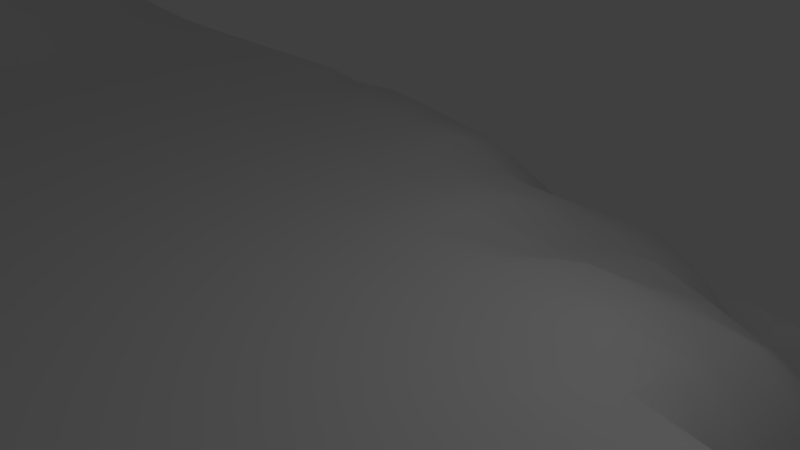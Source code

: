 # Source: island2.blend  (saved by Blender 2.79.0; exported with 4.5.12 LTS)
import bpy
from mathutils import Matrix  # noqa: F401  (used for matrix-valued properties, if any)

bpy.ops.wm.read_factory_settings(use_empty=True)
scene = bpy.context.scene
scene.name = 'Scene'

# ---- collections
col_collection_1 = bpy.data.collections.new('Collection 1'); scene.collection.children.link(col_collection_1)

# ---- world
world_world = bpy.data.worlds.new('World'); scene.world = world_world
world_world.color = (0.05088, 0.05088, 0.05088)
world_world.use_sun_shadow = False
world_world.sun_shadow_jitter_overblur = 0.0
world_world.cycles.sampling_method = 'MANUAL'

# ---- cameras
cam_camera = bpy.data.cameras.new('Camera')
cam_camera.clip_end = 100.0
cam_camera.lens = 35.0
cam_camera.sensor_width = 32.0
cam_camera.sensor_height = 18.0
cam_camera.ortho_scale = 7.314
cam_camera.dof.focus_distance = 0.0
cam_camera.dof.aperture_fstop = 128.0

# ---- lights
light_lamp = bpy.data.lights.new('Lamp', 'POINT')
light_lamp.transmission_factor = 0.0
light_lamp.cutoff_distance = 30.0
light_lamp.energy = 100.0
light_lamp.shadow_buffer_clip_start = 1.001
light_lamp.shadow_soft_size = 0.1
light_lamp.shadow_maximum_resolution = 0.006
light_lamp.use_absolute_resolution = True

# ---- meshes
me_plane = bpy.data.meshes.new('Plane')
me_plane.from_pydata([(-7.9, -7.9, 0.0), (7.087, -8.251, -1.964), (-11.95, 2.933, 0.1403), (8.308, 8.291, -4.5), (-7.9, 0.0, 0.0), (0.0, -7.9, 0.0), (6.677, -0.7674, -3.852), (-0.03471, 7.71, -3.013), (0.0, 0.0, 0.0), (-7.9, -3.95, 0.0), (3.95, -7.9, -0.001083), (7.87, 2.981, -3.732), (-3.94, 7.257, -3.032), (-13.06, 2.831, 0.4114), (-3.95, -7.9, 0.0), (6.3, -3.909, -3.523), (3.557, 7.683, -3.376), (-0.001109, 3.931, -0.5312), (0.0, -3.95, 0.0), (-3.95, 0.0, 0.0), (3.927, -0.01119, -0.04383), (3.949, -3.95, -0.001493), (-3.95, -3.95, 0.0), (-3.95, 3.95, -0.0005718), (3.844, 3.758, -1.355), (-7.9, -5.925, 0.0), (5.598, -8.038, -0.5543), (7.975, 5.09, -4.705), (-5.862, 7.145, -3.508), (-14.28, 2.662, 0.8669), (-1.975, -7.9, 0.0), (6.527, -2.108, -3.726), (1.895, 7.532, -3.052), (-0.01229, 5.6, -1.291), (0.0, -1.975, 0.0), (-5.925, 0.0, 0.0), (1.975, 0.0, 0.0), (-7.9, -1.975, 0.0), (1.975, -7.9, 0.0), (7.05, 0.5259, -3.858), (-2.066, 7.562, -2.492), (-15.62, 2.422, 1.515), (-5.925, -7.9, 0.0), (6.277, -6.261, -3.43), (5.582, 8.007, -5.419), (0.0, 1.975, -0.00011), (0.0, -5.925, 0.0), (-1.975, 0.0, 0.0), (5.217, -0.2982, -1.75), (3.949, -1.975, -0.001055), (3.949, -5.925, -0.00214), (1.975, -3.95, 0.0), (5.073, -3.939, -1.452), (-3.95, -1.975, 0.0), (-3.95, -5.925, 0.0), (-5.925, -3.95, 0.0), (-1.975, -3.95, 0.0), (-3.95, 5.724, -0.9818), (-3.95, 1.975, 0.0), (-5.921, 3.946, -0.07711), (-1.975, 3.949, -0.004357), (3.549, 5.259, -3.77), (3.87, 1.907, -0.609), (1.925, 3.845, -0.8085), (5.218, 2.382, -4.088), (5.304, 1.244, -2.517), (1.975, 1.975, -0.091), (1.888, 5.55, -1.737), (-1.975, 1.975, 0.0), (-5.925, 1.975, 0.0), (-5.849, 5.803, -0.9276), (-1.975, -5.925, 0.0), (-5.925, -5.925, 0.0), (-5.925, -1.975, 0.0), (5.262, -6.03, -1.151), (1.975, -5.925, 0.0), (1.975, -1.975, 0.0), (-1.975, -1.975, 0.0), (-2.042, 5.644, -1.358), (5.185, 4.537, -6.336), (-7.9, -6.913, 0.0), (6.063, -8.273, -1.793), (8.393, 7.131, -5.453), (-15.98, 1.027, 2.564), (-7.9, 0.9875, -0.005915), (-0.9875, -7.9, 0.0), (6.591, -1.391, -3.812), (0.9914, 7.548, -3.167), (-0.03604, 6.573, -2.675), (0.0, -0.9875, 0.0), (-6.913, 0.0, 0.0), (0.9875, 0.0, 0.0), (-7.9, -2.963, 0.0), (2.963, -7.9, 0.0), (7.479, 1.676, -3.669), (-3.018, 7.332, -2.842), (-14.49, 1.452, 1.426), (-4.938, -7.9, 0.0), (6.273, -5.044, -3.576), (4.445, 7.765, -4.607), (-0.0002167, 2.962, -0.1464), (0.0, -4.938, 0.0), (-2.963, 0.0, 0.0), (4.63, -0.1324, -0.5888), (3.947, -0.9885, -0.006671), (3.949, -4.938, -0.002402), (0.9875, -3.95, 0.0), (4.725, -3.947, -0.4109), (-3.95, -0.9875, 0.0), (-3.95, -4.938, 0.0), (-6.913, -3.95, 0.0), (-2.963, -3.95, 0.0), (-3.928, 6.278, -2.522), (-3.95, 2.963, 0.0), (-13.17, 1.724, 0.6959), (-2.963, 3.949, -0.002768), (3.469, 6.344, -4.29), (3.896, 2.887, -0.7989), (0.9676, 3.896, -0.9497), (4.738, 3.619, -1.705), (-7.9, -4.938, 0.0), (4.861, -7.931, -0.1511), (7.937, 3.827, -4.477), (-4.866, 7.259, -3.229), (-12.0, 1.883, 0.2726), (-2.963, -7.9, 0.0), (6.373, -2.929, -3.56), (2.745, 7.527, -3.155), (-0.01133, 4.822, -0.9146), (0.0, -2.963, 0.0), (-4.938, 0.0, 0.0), (2.963, 0.0, 0.0), (-7.9, -0.9875, 0.0), (0.9875, -7.9, 0.0), (6.838, -0.1651, -3.892), (-1.101, 7.78, -2.491), (-10.92, 1.963, 0.05934), (-6.913, -7.9, 0.0), (6.579, -7.368, -2.966), (6.947, 8.223, -5.756), (0.0, 0.9875, 0.0), (0.0, -6.913, 0.0), (-0.9875, 0.0, 0.0), (5.794, -0.6821, -3.52), (3.95, -2.962, -0.0006882), (3.949, -6.913, -0.001797), (2.963, -3.95, 0.0), (5.614, -3.907, -2.946), (-3.95, -2.963, 0.0), (-3.95, -6.913, 0.0), (-4.938, -3.95, 0.0), (-0.9875, -3.95, 0.0), (-3.95, 4.911, -0.09152), (-3.95, 0.9875, 0.0), (-4.938, 3.95, 0.0), (-0.9831, 3.937, -0.3999), (3.731, 4.507, -2.341), (3.899, 0.9532, -0.09962), (2.878, 3.792, -1.056), (6.515, 2.383, -4.947), (5.255, 1.821, -3.102), (5.259, 0.5076, -2.151), (4.64, 1.733, -1.336), (6.084, 0.4895, -4.068), (1.964, 2.942, -0.6891), (1.975, 0.9875, -0.0001233), (0.9875, 1.975, -0.3594), (2.961, 1.972, -0.2415), (1.902, 6.428, -3.04), (1.876, 4.679, -1.481), (0.9564, 5.626, -1.331), (2.78, 5.447, -2.497), (-1.975, 2.963, 0.0), (-1.975, 0.9875, 0.0), (-2.963, 1.975, 0.0), (-0.9875, 1.975, -3.605e-05), (-5.925, 2.962, -0.0004589), (-5.925, 0.9875, 0.0), (-9.901, 1.986, -0.002459), (-4.938, 1.975, 0.0), (-5.776, 6.272, -2.802), (-5.917, 4.933, -0.09595), (-8.9, 1.987, -0.005915), (-4.917, 5.808, -0.7413), (-1.975, -4.938, 0.0), (-1.975, -6.913, 0.0), (-2.963, -5.925, 0.0), (-0.9875, -5.925, 0.0), (-5.925, -4.938, 0.0), (-5.925, -6.913, 0.0), (-6.913, -5.925, 0.0), (-4.938, -5.925, 0.0), (-5.925, -0.9875, 0.0), (-5.925, -2.963, 0.0), (-6.913, -1.975, 0.0), (-4.938, -1.975, 0.0), (5.073, -4.965, -1.423), (5.395, -7.091, -0.9293), (4.746, -5.953, -0.3676), (5.623, -6.197, -2.737), (1.975, -4.938, 0.0), (1.975, -6.913, 0.0), (0.9875, -5.925, 0.0), (2.963, -5.925, 0.0), (1.975, -0.9875, 0.0), (1.975, -2.963, 0.0), (0.9875, -1.975, 0.0), (2.963, -1.975, 0.0), (5.162, -2.964, -1.346), (-1.975, -0.9875, 0.0), (-1.975, -2.963, 0.0), (-2.963, -1.975, 0.0), (-0.9875, -1.975, 0.0), (-2.066, 6.477, -2.542), (-1.994, 4.856, -0.3183), (-2.998, 5.67, -1.281), (-1.031, 5.59, -1.424), (5.277, 6.398, -6.399), (5.281, 3.417, -5.419), (4.301, 5.024, -5.022), (6.666, 4.671, -6.474), (6.63, 3.445, -5.775), (4.406, 4.12, -3.777), (4.29, 6.278, -5.342), (-0.9895, 4.773, -0.9401), (-2.971, 4.879, -0.2138), (-3.014, 6.32, -2.621), (-0.9875, -2.963, 0.0), (-2.963, -2.963, 0.0), (-2.963, -0.9875, 0.0), (5.678, -2.938, -3.041), (4.743, -2.963, -0.3696), (2.963, -2.963, 0.0), (0.9875, -2.963, 0.0), (0.9875, -0.9875, 0.0), (2.963, -6.913, 0.0), (0.9875, -6.913, 0.0), (0.9875, -4.938, 0.0), (5.78, -7.324, -2.517), (4.78, -6.964, -0.3061), (4.719, -4.943, -0.415), (-4.938, -2.963, 0.0), (-6.913, -2.963, 0.0), (-6.913, -0.9875, 0.0), (-4.938, -6.913, 0.0), (-6.913, -6.913, 0.0), (-6.913, -4.938, 0.0), (-0.9875, -6.913, 0.0), (-2.963, -6.913, 0.0), (-2.963, -4.938, 0.0), (-4.937, 4.933, -0.01463), (-6.913, 1.987, 0.0), (-18.11, -2.573, 6.822), (-4.938, 0.9875, 0.0), (-6.913, 0.9875, 0.0), (-7.9, 1.987, -0.005915), (-0.9875, 0.9875, 0.0), (-2.963, 0.9875, 0.0), (-2.963, 2.963, 0.0), (2.815, 4.615, -1.909), (0.9501, 4.761, -1.15), (0.9703, 6.487, -2.826), (2.963, 0.9875, 0.0), (0.9875, 0.9875, -0.007489), (0.9851, 2.957, -0.7132), (5.94, -0.08555, -3.779), (4.562, 0.7525, -0.9919), (4.749, 2.738, -1.424), (6.255, 1.237, -4.458), (2.939, 2.921, -0.6837), (2.732, 6.383, -3.452), (-0.9875, 2.962, -0.1569), (-4.938, 2.963, 0.0), (-4.859, 6.31, -2.671), (-0.9875, -4.938, 0.0), (-4.938, -4.938, 0.0), (-4.938, -0.9875, 0.0), (5.567, -5.0, -2.907), (2.963, -4.938, 0.0), (2.963, -0.9875, 0.0), (-0.9875, -0.9875, 0.0), (-1.082, 6.571, -2.441), (6.791, 6.898, -6.501), (-8.9, -7.9, 0.0), (-8.9, 0.0, 0.0), (-8.9, -3.95, 0.0), (-8.9, -5.925, 0.0), (-8.9, -1.975, 0.0), (-8.9, -6.913, 0.0), (-8.9, 0.9875, -0.005915), (-8.9, -2.963, 0.0), (-8.9, -4.938, 0.0), (-8.9, -0.9875, 0.0), (-9.9, -7.9, 0.0), (-9.907, -0.006877, 0.01829), (-9.901, -3.951, 0.00192), (-9.9, -5.925, 0.0), (-9.906, -1.981, 0.01627), (-9.9, -6.913, 0.0), (-9.904, 0.9834, 0.004999), (-9.903, -2.966, 0.0083), (-9.9, -4.938, 0.0), (-9.907, -0.9953, 0.02065), (-10.9, -7.9, 0.0), (-10.96, -0.058, 0.1542), (-10.92, -3.969, 0.0509), (-10.9, -5.926, 0.001411), (-10.95, -2.029, 0.1443), (-10.9, -6.913, 0.0), (-10.94, 0.944, 0.1098), (-10.94, -3.0, 0.1001), (-10.91, -4.943, 0.01568), (-10.96, -1.05, 0.1653), (-11.9, -7.9, 0.0), (-12.08, -0.1908, 0.5075), (-11.98, -4.039, 0.2377), (-11.91, -5.937, 0.03604), (-12.07, -2.157, 0.4835), (-11.9, -6.913, 0.004475), (-12.05, 0.8324, 0.4067), (-12.03, -3.102, 0.3722), (-11.94, -4.98, 0.1139), (-12.09, -1.188, 0.5339), (-12.91, -7.877, 0.1416), (-13.34, -0.4519, 1.203), (-13.12, -4.167, 0.7096), (-12.97, -5.934, 0.4628), (-13.31, -2.406, 1.147), (-12.93, -6.885, 0.2941), (-13.27, 0.6143, 0.9884), (-13.22, -3.299, 0.912), (-13.04, -5.035, 0.586), (-13.36, -1.462, 1.263), (-13.98, -7.733, 1.08), (-14.83, -0.9719, 2.586), (-14.48, -4.409, 2.434), (-14.16, -5.823, 2.195), (-14.77, -2.939, 2.611), (-14.04, -6.721, 1.691), (-14.7, 0.2179, 2.047), (-14.64, -3.719, 2.444), (-14.31, -5.074, 2.401), (-14.86, -2.037, 2.789), (-15.13, -7.471, 3.382), (-16.47, -1.779, 4.72), (-16.46, -5.546, 8.13), (-16.01, -6.386, 8.444), (-16.51, -3.948, 5.693), (-15.53, -6.753, 6.162), (-16.28, -0.4276, 3.761), (-16.58, -4.964, 7.073), (-16.25, -5.902, 8.719), (-16.51, -2.921, 5.145), (-7.9, -8.9, 0.0), (0.0, -8.9, 0.0), (3.95, -8.9, -0.001083), (-3.95, -8.9, 0.0), (-1.975, -8.9, 0.0), (1.975, -8.9, 0.0), (-5.925, -8.9, 0.0), (-0.9875, -8.9, 0.0), (2.963, -8.9, 0.0), (-4.938, -8.9, 0.0), (-2.963, -8.9, 0.0), (0.9875, -8.9, 0.0), (-6.913, -8.9, 0.0), (-8.9, -8.9, 0.0), (-9.9, -8.9, 0.0), (-10.9, -8.9, 0.0), (-11.91, -8.892, 0.03617), (-12.98, -8.832, 0.3064), (-14.12, -8.664, 1.153), (-15.2, -8.467, 2.368), (-7.9, -9.9, 0.0), (0.0, -9.9, 0.0), (3.95, -9.9, -0.001083), (-3.95, -9.9, 0.0), (-1.975, -9.9, 0.0), (1.975, -9.9, 0.0), (-5.925, -9.9, 0.0), (-0.9875, -9.9, 0.0), (2.963, -9.9, 0.0), (-4.938, -9.9, 0.0), (-2.963, -9.9, 0.0), (0.9875, -9.9, 0.0), (-6.913, -9.9, 0.0), (-8.9, -9.9, 0.0), (-9.9, -9.9, 0.0), (-10.9, -9.896, 0.01865), (-11.98, -9.834, 0.2914), (-13.18, -9.654, 1.084), (-14.52, -9.354, 2.426), (-15.85, -9.045, 4.273), (-7.9, -10.9, 0.0), (0.0, -10.9, 0.0), (3.95, -10.9, -0.001083), (-3.95, -10.9, 0.0), (-1.975, -10.9, 0.0), (1.975, -10.9, 0.0), (-5.925, -10.9, 0.0), (-0.9875, -10.9, 0.0), (2.963, -10.9, 0.0), (-4.938, -10.9, 0.0), (-2.963, -10.9, 0.0), (0.9875, -10.9, 0.0), (-6.913, -10.9, 0.0), (-8.9, -10.9, 0.0), (-9.9, -10.9, 0.00019), (-10.93, -10.87, 0.1301), (-12.12, -10.71, 0.8444), (-13.53, -10.35, 2.408), (-15.12, -9.81, 5.081), (-15.84, -9.64, 8.849), (-7.9, -11.9, 0.0), (0.0, -11.9, 0.0), (3.95, -11.9, -0.001083), (-3.95, -11.9, 0.0), (-1.975, -11.9, 0.0), (1.975, -11.9, 0.0), (-5.925, -11.9, 0.0), (-0.9875, -11.9, 0.0), (2.963, -11.9, 0.0), (-4.938, -11.9, 0.0), (-2.963, -11.9, 0.0), (0.9875, -11.9, 0.0), (-6.913, -11.9, 0.0), (-8.9, -11.9, 0.0), (-9.903, -11.9, 0.01109), (-10.99, -11.82, 0.3344), (-12.3, -11.55, 1.526), (-13.96, -10.98, 4.059), (-15.16, -10.47, 8.398), (-16.14, -10.22, 11.28), (-7.9, -12.9, 0.0), (0.0, -12.9, 0.0), (3.95, -12.9, -0.001083), (-3.95, -12.9, 0.0), (-1.975, -12.9, 0.0), (1.975, -12.9, 0.0), (-5.925, -12.9, 0.0), (-0.9875, -12.9, 0.0), (2.963, -12.9, 0.0), (-4.938, -12.9, 0.0), (-2.963, -12.9, 0.0), (0.9875, -12.9, 0.0), (-6.913, -12.9, 0.0), (-8.9, -12.9, 0.0), (-9.908, -12.89, 0.03072), (-11.04, -12.78, 0.5223), (-12.45, -12.43, 2.085), (-14.28, -11.69, 5.386), (-15.27, -11.27, 10.04), (-16.41, -10.99, 12.16), (-7.9, -13.9, 0.0), (0.0, -13.9, 0.0), (3.95, -13.9, -0.001083), (-3.95, -13.9, 0.0), (-1.975, -13.9, 0.0), (1.975, -13.9, 0.0), (-5.925, -13.9, 0.0), (-0.9875, -13.9, 0.0), (2.963, -13.9, 0.0), (-4.938, -13.9, 0.0), (-2.963, -13.9, 0.0), (0.9875, -13.9, 0.0), (-6.913, -13.9, 0.0), (-8.9, -13.9, 0.0), (-9.91, -13.89, 0.03781), (-11.05, -13.77, 0.5777), (-12.49, -13.39, 2.245), (-14.38, -12.61, 5.73), (-15.51, -12.14, 10.12), (-16.59, -11.9, 12.21), (-7.9, -14.9, 0.0), (0.0, -14.9, 0.0), (3.95, -14.9, -0.001083), (-3.95, -14.9, 0.0), (-1.975, -14.9, 0.0), (1.975, -14.9, 0.0), (-5.925, -14.9, 0.0), (-0.9875, -14.9, 0.0), (2.963, -14.9, 0.0), (-4.938, -14.9, 0.0), (-2.963, -14.9, 0.0), (0.9875, -14.9, 0.0), (-6.913, -14.9, 0.0), (-8.9, -14.9, 0.0), (-9.906, -14.89, 0.0241), (-11.02, -14.79, 0.4663), (-12.4, -14.47, 1.919), (-14.21, -13.77, 4.99), (-15.78, -13.11, 8.955), (-16.75, -12.89, 11.45), (6.904, -1.457, -3.812), (6.913, -0.998, -3.852), (6.708, -0.5313, -0.5888), (6.638, -0.4422, -0.04383), (6.639, -1.161, -0.006671), (6.882, -2.587, -3.56), (6.898, -1.984, -3.726), (6.824, -0.9353, -3.52), (6.767, -0.6531, -1.75), (6.64, -2.611, -0.0006882), (6.64, -1.886, -0.001055), (8.882, -2.587, -3.56), (6.761, -2.612, -1.346), (8.639, -1.161, -0.006671), (8.638, -0.4422, -0.04383), (8.708, -0.5313, -0.5888), (6.813, -2.593, -3.041), (6.719, -2.612, -0.3696), (8.913, -0.998, -3.852), (8.904, -1.457, -3.812), (7.904, -1.457, -3.812), (7.913, -0.998, -3.852), (7.708, -0.5313, -0.5888), (7.638, -0.4422, -0.04383), (7.639, -1.161, -0.006671), (7.882, -2.587, -3.56), (7.898, -1.984, -3.726), (7.824, -0.9353, -3.52), (7.767, -0.6531, -1.75), (7.64, -2.611, -0.0006882), (7.64, -1.886, -0.001055), (9.882, -2.587, -3.56), (7.761, -2.612, -1.346), (9.913, -0.998, -3.852), (9.904, -1.457, -3.812), (9.708, -0.5313, -0.5888), (7.813, -2.593, -3.041), (7.719, -2.612, -0.3696), (9.638, -0.4422, -0.04383), (9.639, -1.161, -0.006671), (8.898, -1.984, -3.726), (8.824, -0.9353, -3.52), (8.767, -0.6531, -1.75), (8.64, -2.611, -0.0006882), (8.64, -1.886, -0.001055), (10.88, -2.209, -3.56), (8.761, -2.612, -1.346), (10.64, -0.7826, -0.006671), (10.64, -0.06431, -0.04383), (10.71, -0.1534, -0.5888), (8.813, -2.593, -3.041), (8.719, -2.612, -0.3696), (10.91, -0.6201, -3.852), (10.9, -1.079, -3.812), (9.898, -1.984, -3.726), (9.824, -0.9353, -3.52), (9.767, -0.6531, -1.75), (9.64, -2.611, -0.0006882), (9.64, -1.886, -0.001055), (11.88, -2.209, -3.56), (9.761, -2.612, -1.346), (11.91, -0.6201, -3.852), (11.9, -1.079, -3.812), (11.71, -0.1534, -0.5888), (9.813, -2.593, -3.041), (9.719, -2.612, -0.3696), (11.64, -0.06431, -0.04383), (11.64, -0.7826, -0.006671), (10.9, -1.606, -3.726), (10.82, -0.5574, -3.52), (10.77, -0.2753, -1.75), (10.64, -2.234, -0.0006882), (10.64, -1.508, -0.001055), (12.88, -2.457, -3.56), (10.76, -2.235, -1.346), (12.64, -1.03, -0.006671), (12.64, -0.3121, -0.04383), (12.71, -0.4012, -0.5888), (10.81, -2.215, -3.041), (10.72, -2.234, -0.3696), (12.91, -0.8679, -3.852), (12.9, -1.326, -3.812), (11.9, -1.606, -3.726), (11.82, -0.5574, -3.52), (11.77, -0.2753, -1.75), (11.64, -2.234, -0.0006882), (11.64, -1.508, -0.001055), (13.88, -2.864, -3.56), (11.76, -2.235, -1.346), (13.91, -0.5935, -3.852), (13.9, -1.249, -3.812), (13.71, 0.07333, -0.5888), (11.81, -2.215, -3.041), (11.72, -2.234, -0.3696), (13.64, 0.2006, -0.04383), (13.64, -0.8258, -0.006671), (12.9, -1.854, -3.726), (12.82, -0.8052, -3.52), (12.77, -0.523, -1.75), (12.64, -2.481, -0.0006882), (12.64, -1.756, -0.001055), (14.88, -3.792, -3.56), (12.76, -2.482, -1.346), (14.64, -0.359, -0.006671), (14.64, 1.37, -0.04383), (14.71, 1.156, -0.5888), (12.81, -2.463, -3.041), (12.72, -2.482, -0.3696), (14.91, 0.03225, -3.852), (14.9, -1.072, -3.812), (13.9, -2.002, -3.726), (13.82, -0.504, -3.52), (13.77, -0.1008, -1.75), (13.64, -2.899, -0.0006882), (13.64, -1.862, -0.001055), (15.88, -4.296, -3.56), (13.76, -2.9, -1.346), (15.91, 0.3715, -3.852), (15.9, -0.9758, -3.812), (15.71, 1.743, -0.5888), (13.81, -2.873, -3.041), (13.72, -2.899, -0.3696), (15.64, 2.004, -0.04383), (15.64, -0.106, -0.006671), (14.9, -2.341, -3.726), (14.82, 0.1831, -3.52), (14.77, 0.8624, -1.75), (14.64, -3.852, -0.0006882), (14.64, -2.105, -0.001055), (16.88, -4.296, -3.56), (14.76, -3.854, -1.346), (16.64, -0.106, -0.006671), (16.64, 2.004, -0.04383), (16.71, 1.743, -0.5888), (14.81, -3.808, -3.041), (14.72, -3.852, -0.3696), (16.91, 0.3715, -3.852), (16.9, -0.9758, -3.812), (15.9, -2.524, -3.726), (15.82, 0.5556, -3.52), (15.77, 1.385, -1.75), (15.64, -4.368, -0.0006882), (15.64, -2.236, -0.001055), (17.88, -3.545, -3.56), (15.76, -4.371, -1.346), (17.91, -0.1347, -3.852), (17.9, -1.119, -3.812), (17.71, 0.867, -0.5888), (15.81, -4.314, -3.041), (15.72, -4.369, -0.3696), (17.64, 1.058, -0.04383), (17.64, -0.4835, -0.006671), (16.9, -2.524, -3.726), (16.82, 0.5556, -3.52), (16.77, 1.385, -1.75), (16.64, -4.368, -0.0006882), (16.64, -2.236, -0.001055), (18.51, -2.603, -3.56), (16.76, -4.371, -1.346), (18.27, -0.957, -0.006671), (18.27, -0.1281, -0.04383), (18.34, -0.2309, -0.5888), (16.81, -4.314, -3.041), (16.72, -4.369, -0.3696), (18.54, -0.7694, -3.852), (18.53, -1.299, -3.812), (17.9, -2.25, -3.726), (17.82, -0.000214, -3.52), (17.77, 0.6054, -1.75), (17.64, -3.598, -0.0006882), (17.64, -2.04, -0.001055), (15.49, 2.624, -0.04383), (17.76, -3.6, -1.346), (15.57, 2.313, -0.5888), (14.3, 1.872, -0.04383), (14.39, 1.617, -0.5888), (17.81, -3.558, -3.041), (17.72, -3.598, -0.3696), (13.12, 0.4847, -0.04383), (13.2, 0.3337, -0.5888), (18.53, -1.907, -3.726), (18.45, -0.6971, -3.52), (18.39, -0.3715, -1.75), (18.27, -2.631, -0.0006882), (18.27, -1.794, -0.001055), (18.4, -1.083, -1.296), (18.39, -2.632, -1.346), (18.39, -1.841, -1.28), (18.35, -1.808, -0.3666), (18.44, -1.892, -3.267), (18.44, -2.61, -3.041), (18.35, -2.631, -0.3696), (18.34, -1.004, -0.453), (18.44, -1.261, -3.381), (13.22, -3.192, -0.3696), (14.4, -4.322, -0.3696), (13.12, -3.191, -0.0006882), (14.31, -4.321, -0.0006882), (16.76, 2.313, -0.5888), (16.68, 2.624, -0.04383), (15.59, -4.935, -0.3696), (15.49, -4.934, -0.0006882), (17.95, 1.275, -0.5888), (17.86, 1.502, -0.04383), (16.77, -4.935, -0.3696), (16.68, -4.934, -0.0006882), (18.61, -0.8883, -0.006671), (18.61, 0.09478, -0.04383), (18.69, -0.02714, -0.5888), (17.87, -4.02, -0.0006882), (17.96, -4.021, -0.3696), (18.61, -2.874, -0.0006882), (18.7, -2.874, -0.3696), (18.61, -1.881, -0.001055), (18.7, -1.897, -0.3666), (18.7, -0.9435, -0.453), (17.21, -4.23, 2.082), (16.11, 2.314, 2.039), (18.09, 0.6316, 2.039), (15.02, 1.967, 2.039), (15.02, -4.369, 2.082), (17.2, 1.797, 2.039), (13.93, -3.566, 2.082), (18.1, -3.281, 2.082), (13.92, 0.9818, 2.039), (18.44, -1.367, 2.079), (18.4, -0.3844, 2.056), (18.44, -2.294, 2.082), (16.11, -4.651, 2.082), (-10.91, 2.979, 0.01793), (-9.9, 2.987, -0.005799), (-8.9, 2.987, -0.005915), (-6.913, 2.987, 0.0), (-16.4, -7.788, 8.819), (-7.9, 2.987, -0.005915), (-11.92, 3.969, 0.04433), (-12.98, 3.915, 0.1876), (-14.1, 3.823, 0.4372), (-15.31, 3.695, 0.7833), (-10.9, 3.986, -0.002347), (-9.9, 3.987, -0.005915), (-8.9, 3.987, -0.005915), (-6.913, 3.987, 0.0), (-17.51, 0.5609, 3.812), (-7.9, 3.987, -0.005915), (-11.9, 4.985, 0.00142), (-12.92, 4.967, 0.04965), (-13.98, 4.925, 0.1631), (-15.09, 4.865, 0.3272), (-10.9, 4.988, -0.005915), (-9.9, 4.988, -0.005915), (-8.9, 4.988, -0.005915), (-6.913, 4.988, 0.0), (-17.04, 2.151, 2.251), (-7.9, 4.988, -0.005915), (-18.02, -5.823, 13.14), (-17.45, -6.805, 14.03), (-18.39, -5.168, 9.801), (-16.84, -7.268, 12.19), (-17.88, -1.082, 5.498), (-18.53, -6.037, 12.24), (-17.86, -6.294, 14.42), (-18.2, -3.844, 7.746), (-16.14, -8.383, 3.855), (-16.76, -9.082, 5.646), (-16.87, -9.456, 10.6), (-17.33, -10.03, 12.23), (-17.55, -10.86, 12.83), (-17.68, -11.8, 12.78), (-17.83, -12.77, 12.3), (-16.59, 3.558, 1.163), (-16.25, 4.803, 0.5009), (-19.48, -2.898, 7.698), (-16.83, -7.68, 11.32), (-18.85, 0.3025, 4.509), (-18.37, 1.974, 2.738), (-19.09, -5.549, 15.27), (-18.28, -6.537, 15.13), (-19.93, -5.571, 11.9), (-17.43, -6.951, 13.4), (-19.26, -1.418, 6.399), (-19.41, -5.481, 13.37), (-18.82, -6.03, 15.84), (-19.64, -4.243, 9.085), (-17.04, -8.56, 7.117), (-17.49, -9.206, 5.142), (-17.88, -9.424, 10.96), (-18.38, -9.99, 12.4), (-18.58, -10.84, 12.89), (-18.69, -11.78, 12.81), (-18.84, -12.73, 12.4), (-17.86, 3.472, 1.411), (-17.42, 4.763, 0.6209), (-20.58, -2.852, 7.601), (-17.68, -7.658, 12.15), (-19.94, 0.3174, 4.48), (-19.49, 1.974, 2.749), (-20.1, -5.429, 15.92), (-19.23, -6.566, 15.55), (-21.14, -5.542, 12.44), (-18.31, -6.954, 13.95), (-20.34, -1.377, 6.3), (-20.27, -5.142, 13.78), (-19.79, -5.943, 16.22), (-20.8, -4.254, 9.304), (-17.69, -8.723, 8.944), (-18.29, -9.294, 4.4), (-18.69, -9.627, 10.21), (-19.28, -10.09, 11.93), (-19.53, -10.87, 12.58), (-19.62, -11.76, 12.59), (-19.73, -12.74, 12.02), (-19.0, 3.475, 1.417), (-18.57, 4.767, 0.6233), (-21.46, -2.524, 6.742), (-18.77, -7.894, 12.48), (-20.85, 0.5469, 3.881), (-20.43, 2.128, 2.349), (-21.1, -5.477, 15.71), (-20.24, -6.629, 15.65), (-22.06, -5.314, 11.61), (-19.37, -7.144, 14.31), (-21.2, -1.052, 5.453), (-21.29, -5.192, 13.43), (-20.79, -5.994, 16.16), (-21.7, -3.955, 8.457), (-18.81, -8.842, 8.768), (-19.24, -9.338, 3.668), (-19.62, -9.933, 7.856), (-20.01, -10.37, 10.44), (-20.33, -11.08, 11.43), (-20.45, -11.94, 11.51), (-20.65, -12.94, 10.62), (-19.99, 3.559, 1.199), (-19.62, 4.812, 0.5144), (-22.15, -1.942, 5.206), (-20.16, -8.369, 11.98), (-21.62, 0.9046, 2.94), (-21.25, 2.371, 1.706), (-22.06, -5.683, 14.38), (-21.37, -6.866, 15.29), (-22.63, -4.716, 9.145), (-20.65, -7.577, 14.24), (-21.93, -0.5708, 4.191), (-22.37, -5.364, 11.75), (-21.85, -6.225, 15.49), (-22.32, -3.253, 6.363), (-20.14, -8.609, 5.769), (-20.2, -9.435, 2.562), (-20.75, -10.09, 3.942), (-21.0, -10.73, 6.595), (-21.15, -11.48, 8.343), (-21.42, -12.34, 8.467), (-21.56, -13.37, 7.322), (-20.9, 3.689, 0.8568), (-20.6, 4.876, 0.3464), (-22.75, -1.306, 3.531), (-21.43, -7.868, 6.578), (-22.3, 1.32, 1.842), (-22.02, 2.619, 1.047), (-22.78, -5.637, 10.3), (-22.53, -7.18, 13.01), (-22.89, -3.627, 5.274), (-22.08, -7.809, 11.45), (-22.57, -0.03473, 2.78), (-22.94, -4.82, 7.689), (-22.77, -6.451, 12.61), (-22.82, -2.47, 4.07), (-21.03, -8.536, 2.418), (-21.07, -9.658, 1.284), (-21.31, -10.53, 1.649), (-21.61, -11.29, 2.698), (-21.84, -12.08, 3.642), (-21.92, -13.01, 3.925), (-22.03, -13.95, 4.247), (-21.77, 3.822, 0.5036), (-21.53, 4.941, 0.1749), (-23.28, -0.7055, 1.944), (-22.02, -7.639, 1.869), (-22.98, 1.656, 0.9496), (-22.8, 2.813, 0.5299), (-22.88, -4.621, 4.004), (-22.51, -6.064, 4.651), (-23.23, -2.84, 2.528), (-22.23, -6.744, 3.395), (-23.15, 0.4663, 1.453), (-23.09, -3.796, 3.186), (-22.7, -5.358, 4.693), (-23.31, -1.815, 2.262), (-21.94, -8.763, 0.8325), (-21.94, -9.844, 0.2999), (-22.01, -10.8, 0.4267), (-22.12, -11.71, 0.854), (-22.26, -12.59, 1.374), (-22.58, -13.35, 2.505), (-23.4, -13.77, 5.357), (-22.63, 3.925, 0.2232), (-22.42, 4.989, 0.04129), (-23.86, -0.3015, 0.8667), (-22.92, -7.837, 0.4022), (-23.73, 1.858, 0.4058), (-23.61, 2.936, 0.1957), (-23.33, -4.205, 1.152), (-23.04, -5.895, 1.034), (-23.72, -2.373, 1.104), (-22.96, -6.827, 0.7511), (-23.82, 0.7693, 0.6425), (-23.53, -3.333, 1.123), (-23.17, -5.036, 1.163), (-23.84, -1.353, 1.029), (-22.91, -8.88, 0.1194), (-22.9, -9.899, 0.007411), (-22.91, -10.89, 0.02836), (-22.93, -11.88, 0.1074), (-23.01, -12.81, 0.396), (-23.34, -13.57, 1.547), (-24.08, -14.04, 4.146), (-23.47, 3.99, 0.04333), (-23.29, 5.011, -0.03019), (-24.54, -0.1133, 0.3527), (-23.9, -7.898, 0.01184), (-24.5, 1.962, 0.1167), (-24.41, 2.996, 0.01993), (-24.09, -4.067, 0.328), (-23.93, -5.94, 0.1191), (-24.36, -2.148, 0.4888), (-23.91, -6.91, 0.05118), (-24.54, 0.9186, 0.233), (-24.22, -3.124, 0.4441), (-23.99, -4.998, 0.2121), (-24.48, -1.139, 0.4443), (-23.9, -8.9, 0.0), (-23.9, -9.9, 0.0), (-23.9, -10.9, 0.0), (-23.9, -11.9, 0.0), (-23.92, -12.89, 0.05563), (-24.08, -13.77, 0.6379), (-24.52, -14.45, 2.163), (-24.28, 4.013, -0.03368), (-24.14, 5.011, -0.04428), (-7.9, -15.9, 0.0), (0.0, -15.9, 0.0), (3.95, -15.9, -0.001083), (-3.95, -15.9, 0.0), (-1.975, -15.9, 0.0), (1.975, -15.9, 0.0), (-5.925, -15.9, 0.0), (-0.9875, -15.9, 0.0), (2.963, -15.9, 0.0), (-4.938, -15.9, 0.0), (-2.963, -15.9, 0.0), (0.9875, -15.9, 0.0), (-6.913, -15.9, 0.0), (-8.9, -15.9, 0.0), (-9.901, -15.9, 0.005476), (-10.97, -15.84, 0.2571), (-12.24, -15.61, 1.285), (-13.81, -15.11, 3.473), (-15.64, -14.38, 6.765), (-16.94, -13.97, 9.485), (-17.99, -13.83, 10.77), (-19.01, -13.79, 10.99), (-19.96, -13.87, 10.34), (-20.82, -14.13, 8.479), (-21.3, -14.69, 5.376), (-23.1, -14.03, 8.848), (-23.08, -13.1, 11.68), (-25.11, -14.06, 8.594), (-25.25, -14.91, 4.748), (-7.9, -16.9, 0.0), (0.0, -16.9, 0.0), (3.95, -16.9, -0.001083), (-3.95, -16.9, 0.0), (-1.975, -16.9, 0.0), (1.975, -16.9, 0.0), (-5.925, -16.9, 0.0), (-0.9875, -16.9, 0.0), (2.963, -16.9, 0.0), (-4.938, -16.9, 0.0), (-2.963, -16.9, 0.0), (0.9875, -16.9, 0.0), (-6.913, -16.9, 0.0), (-8.9, -16.9, 0.0), (-9.9, -16.9, 0.0), (-10.92, -16.88, 0.07734), (-12.06, -16.76, 0.6214), (-13.39, -16.47, 1.884), (-14.94, -16.0, 3.961), (-16.54, -15.48, 6.284), (-17.85, -15.18, 7.767), (-18.89, -15.13, 8.092), (-19.74, -15.29, 7.246), (-20.44, -15.59, 5.845), (-21.52, -14.06, 12.1), (-22.33, -12.85, 15.91), (-23.12, -13.03, 15.12), (-23.87, -13.59, 12.92), (-26.08, -15.26, 7.835), (-7.9, -17.9, 0.0), (0.0, -17.9, 0.0), (3.95, -17.9, -0.001083), (-3.95, -17.9, 0.0), (-1.975, -17.9, 0.0), (1.975, -17.9, 0.0), (-5.925, -17.9, 0.0), (-0.9875, -17.9, 0.0), (2.963, -17.9, 0.0), (-4.938, -17.9, 0.0), (-2.963, -17.9, 0.0), (0.9875, -17.9, 0.0), (-6.913, -17.9, 0.0), (-8.9, -17.9, 0.0), (-9.9, -17.9, 0.0), (-10.9, -17.9, 0.004997), (-11.94, -17.86, 0.1653), (-13.09, -17.73, 0.7427), (-14.36, -17.5, 1.767), (-15.81, -17.13, 3.427), (-17.22, -16.8, 4.952), (-18.58, -16.53, 6.233), (-20.47, -15.89, 9.475), (-20.72, -13.97, 15.74), (-21.93, -13.64, 17.18), (-22.66, -13.69, 16.79), (-23.43, -13.84, 16.09), (-24.09, -14.2, 14.48), (-26.13, -15.67, 10.03), (-7.9, -18.9, 0.0), (0.0, -18.9, 0.0), (3.95, -18.9, -0.001083), (-3.95, -18.9, 0.0), (-1.975, -18.9, 0.0), (1.975, -18.9, 0.0), (-5.925, -18.9, 0.0), (-0.9875, -18.9, 0.0), (2.963, -18.9, 0.0), (-4.938, -18.9, 0.0), (-2.963, -18.9, 0.0), (0.9875, -18.9, 0.0), (-6.913, -18.9, 0.0), (-8.9, -18.9, 0.0), (-9.9, -18.9, 0.0), (-10.9, -18.9, 0.0), (-11.9, -18.9, 0.00927), (-12.94, -18.87, 0.1382), (-14.04, -18.78, 0.5239), (-15.39, -18.51, 1.812), (-17.21, -17.89, 4.721), (-19.62, -16.87, 9.67), (-20.75, -15.64, 14.25), (-21.15, -14.93, 16.32), (-21.9, -14.8, 16.62), (-22.71, -14.8, 16.46), (-23.61, -14.86, 16.14), (-24.36, -15.21, 14.66), (-26.31, -16.61, 10.4), (-7.9, -19.9, 0.0), (0.0, -19.9, 0.0), (3.95, -19.9, -0.001083), (-3.95, -19.9, 0.0), (-1.975, -19.9, 0.0), (1.975, -19.9, 0.0), (-5.925, -19.9, 0.0), (-0.9875, -19.9, 0.0), (2.963, -19.9, 0.0), (-4.938, -19.9, 0.0), (-2.963, -19.9, 0.0), (0.9875, -19.9, 0.0), (-6.913, -19.9, 0.0), (-8.9, -19.9, 0.0), (-9.9, -19.9, 0.0), (-10.9, -19.9, 0.0), (-11.9, -19.9, 0.0), (-12.9, -19.9, 0.001571), (-13.91, -19.89, 0.0495), (-15.07, -19.77, 0.6123), (-16.63, -19.36, 2.597), (-18.82, -18.49, 6.746), (-21.08, -17.47, 11.56), (-21.6, -16.55, 14.49), (-22.12, -16.09, 15.74), (-22.96, -15.99, 15.98), (-23.83, -16.1, 15.47), (-24.9, -16.65, 13.55), (-26.43, -18.01, 9.046), (-7.9, -20.9, 0.0), (0.0, -20.9, 0.0), (3.95, -20.9, -0.001083), (-3.95, -20.9, 0.0), (-1.975, -20.9, 0.0), (1.975, -20.9, 0.0), (-5.925, -20.9, 0.0), (-0.9875, -20.9, 0.0), (2.963, -20.9, 0.0), (-4.938, -20.9, 0.0), (-2.963, -20.9, 0.0), (0.9875, -20.9, 0.0), (-6.913, -20.9, 0.0), (-8.9, -20.9, 0.0), (-9.9, -20.9, 0.0), (-10.9, -20.9, 0.0), (-11.9, -20.9, 0.0), (-12.9, -20.9, 0.0), (-13.9, -20.9, 0.0003656), (-14.96, -20.86, 0.2103), (-16.29, -20.61, 1.372), (-18.04, -20.07, 4.007), (-20.26, -19.17, 8.302), (-22.13, -18.41, 11.82), (-22.92, -17.86, 13.64), (-23.63, -17.67, 14.09), (-24.65, -17.91, 13.21), (-25.75, -18.66, 10.6), (-25.71, -19.58, 6.348), (-7.9, -21.9, 0.0), (0.0, -21.9, 0.0), (3.95, -21.9, -0.001083), (-3.95, -21.9, 0.0), (-1.975, -21.9, 0.0), (1.975, -21.9, 0.0), (-5.925, -21.9, 0.0), (-0.9875, -21.9, 0.0), (2.963, -21.9, 0.0), (-4.938, -21.9, 0.0), (-2.963, -21.9, 0.0), (0.9875, -21.9, 0.0), (-6.913, -21.9, 0.0), (-8.9, -21.9, 0.0), (-9.9, -21.9, 0.0), (-10.9, -21.9, 0.0), (-11.9, -21.9, 0.0), (-12.9, -21.9, 0.0), (-13.9, -21.9, 0.0), (-14.91, -21.89, 0.04556), (-16.07, -21.78, 0.5844), (-17.48, -21.47, 2.049), (-19.19, -20.96, 4.545), (-21.06, -20.33, 7.576), (-22.64, -19.9, 9.614), (-23.76, -19.81, 10.06), (-24.44, -20.04, 8.932), (-24.7, -20.59, 6.306), (-24.85, -21.2, 3.347)], [], [(282, 82, 3, 139), (281, 88, 7, 135), (280, 89, 8, 142), (49, 144, 502, 503), (279, 104, 20, 131), (278, 105, 21, 146), (277, 98, 15, 147), (276, 108, 19, 130), (275, 109, 22, 150), (274, 101, 18, 151), (273, 112, 12, 123), (272, 113, 23, 154), (271, 100, 17, 155), (270, 116, 16, 127), (269, 117, 24, 158), (268, 94, 11, 159), (267, 160, 64, 119), (266, 161, 65, 162), (265, 134, 39, 163), (264, 164, 63, 118), (263, 165, 66, 166), (262, 157, 62, 167), (261, 168, 32, 87), (260, 169, 67, 170), (259, 156, 61, 171), (258, 172, 60, 115), (257, 173, 68, 174), (256, 140, 45, 175), (182, 255, 727, 724), (114, 124, 2, 13), (253, 153, 58, 179), (178, 182, 724, 723), (255, 251, 725, 727), (250, 152, 57, 183), (249, 184, 56, 111), (248, 185, 71, 186), (247, 141, 46, 187), (246, 188, 55, 110), (245, 189, 72, 190), (244, 149, 54, 191), (243, 192, 35, 90), (242, 193, 73, 194), (241, 148, 53, 195), (240, 196, 52, 107), (239, 197, 74, 198), (238, 138, 43, 199), (237, 200, 51, 106), (236, 201, 75, 202), (235, 145, 50, 203), (234, 204, 36, 91), (233, 205, 76, 206), (232, 144, 49, 207), (144, 231, 510, 502), (48, 103, 495, 501), (143, 48, 501, 500), (229, 209, 47, 102), (228, 210, 77, 211), (227, 129, 34, 212), (226, 213, 40, 95), (225, 214, 78, 215), (224, 128, 33, 216), (223, 217, 44, 99), (222, 218, 79, 219), (221, 122, 27, 220), (218, 221, 220, 79), (64, 159, 221, 218), (159, 11, 122, 221), (156, 222, 219, 61), (24, 119, 222, 156), (119, 64, 218, 222), (116, 223, 99, 16), (61, 219, 223, 116), (219, 79, 217, 223), (214, 224, 216, 78), (60, 155, 224, 214), (155, 17, 128, 224), (152, 225, 215, 57), (23, 115, 225, 152), (115, 60, 214, 225), (112, 226, 95, 12), (57, 215, 226, 112), (215, 78, 213, 226), (210, 227, 212, 77), (56, 151, 227, 210), (151, 18, 129, 227), (148, 228, 211, 53), (22, 111, 228, 148), (111, 56, 210, 228), (108, 229, 102, 19), (53, 211, 229, 108), (211, 77, 209, 229), (31, 86, 493, 499), (52, 147, 230, 208), (147, 15, 126, 230), (20, 104, 497, 496), (21, 107, 231, 144), (107, 52, 208, 231), (126, 31, 499, 498), (230, 126, 498, 509), (103, 20, 496, 495), (205, 232, 207, 76), (51, 146, 232, 205), (146, 21, 144, 232), (129, 233, 206, 34), (18, 106, 233, 129), (106, 51, 205, 233), (89, 234, 91, 8), (34, 206, 234, 89), (206, 76, 204, 234), (201, 235, 203, 75), (38, 93, 235, 201), (93, 10, 145, 235), (141, 236, 202, 46), (5, 133, 236, 141), (133, 38, 201, 236), (101, 237, 106, 18), (46, 202, 237, 101), (202, 75, 200, 237), (197, 238, 199, 74), (26, 81, 238, 197), (81, 1, 138, 238), (145, 239, 198, 50), (10, 121, 239, 145), (121, 26, 197, 239), (105, 240, 107, 21), (50, 198, 240, 105), (198, 74, 196, 240), (193, 241, 195, 73), (55, 150, 241, 193), (150, 22, 148, 241), (92, 242, 194, 37), (9, 110, 242, 92), (110, 55, 193, 242), (132, 243, 90, 4), (37, 194, 243, 132), (194, 73, 192, 243), (189, 244, 191, 72), (42, 97, 244, 189), (97, 14, 149, 244), (80, 245, 190, 25), (0, 137, 245, 80), (137, 42, 189, 245), (120, 246, 110, 9), (25, 190, 246, 120), (190, 72, 188, 246), (185, 247, 187, 71), (30, 85, 247, 185), (85, 5, 141, 247), (149, 248, 186, 54), (14, 125, 248, 149), (125, 30, 185, 248), (109, 249, 111, 22), (54, 186, 249, 109), (186, 71, 184, 249), (181, 250, 183, 70), (59, 154, 250, 181), (154, 23, 152, 250), (136, 178, 723, 722), (254, 177, 69, 251), (309, 299, 178, 136), (84, 254, 251, 255), (299, 289, 182, 178), (339, 329, 114, 96), (177, 253, 179, 69), (35, 130, 253, 177), (130, 19, 153, 253), (349, 339, 96, 83), (4, 90, 254, 84), (90, 35, 177, 254), (289, 84, 255, 182), (319, 309, 136, 124), (329, 319, 124, 114), (173, 256, 175, 68), (47, 142, 256, 173), (142, 8, 140, 256), (153, 257, 174, 58), (19, 102, 257, 153), (102, 47, 173, 257), (113, 258, 115, 23), (58, 174, 258, 113), (174, 68, 172, 258), (169, 259, 171, 67), (63, 158, 259, 169), (158, 24, 156, 259), (128, 260, 170, 33), (17, 118, 260, 128), (118, 63, 169, 260), (88, 261, 87, 7), (33, 170, 261, 88), (170, 67, 168, 261), (165, 262, 167, 66), (36, 131, 262, 165), (131, 20, 157, 262), (140, 263, 166, 45), (8, 91, 263, 140), (91, 36, 165, 263), (100, 264, 118, 17), (45, 166, 264, 100), (166, 66, 164, 264), (161, 265, 163, 65), (48, 143, 265, 161), (143, 6, 134, 265), (157, 266, 162, 62), (20, 103, 266, 157), (103, 48, 161, 266), (117, 267, 119, 24), (62, 162, 267, 117), (162, 65, 160, 267), (160, 268, 159, 64), (65, 163, 268, 160), (163, 39, 94, 268), (164, 269, 158, 63), (66, 167, 269, 164), (167, 62, 117, 269), (168, 270, 127, 32), (67, 171, 270, 168), (171, 61, 116, 270), (172, 271, 155, 60), (68, 175, 271, 172), (175, 45, 100, 271), (176, 272, 154, 59), (69, 179, 272, 176), (179, 58, 113, 272), (180, 273, 123, 28), (70, 183, 273, 180), (183, 57, 112, 273), (184, 274, 151, 56), (71, 187, 274, 184), (187, 46, 101, 274), (188, 275, 150, 55), (72, 191, 275, 188), (191, 54, 109, 275), (192, 276, 130, 35), (73, 195, 276, 192), (195, 53, 108, 276), (196, 277, 147, 52), (74, 199, 277, 196), (199, 43, 98, 277), (200, 278, 146, 51), (75, 203, 278, 200), (203, 50, 105, 278), (204, 279, 131, 36), (76, 207, 279, 204), (207, 49, 104, 279), (208, 230, 509, 505), (6, 143, 500, 494), (86, 6, 494, 493), (209, 280, 142, 47), (77, 212, 280, 209), (212, 34, 89, 280), (213, 281, 135, 40), (78, 216, 281, 213), (216, 33, 88, 281), (217, 282, 139, 44), (79, 220, 282, 217), (220, 27, 82, 282), (0, 80, 288, 283), (120, 9, 285, 291), (4, 84, 289, 284), (37, 132, 292, 287), (80, 25, 286, 288), (9, 92, 290, 285), (132, 4, 284, 292), (25, 120, 291, 286), (92, 37, 287, 290), (283, 288, 298, 293), (291, 285, 295, 301), (287, 292, 302, 297), (284, 289, 299, 294), (292, 284, 294, 302), (288, 286, 296, 298), (285, 290, 300, 295), (290, 287, 297, 300), (286, 291, 301, 296), (302, 294, 304, 312), (298, 296, 306, 308), (295, 300, 310, 305), (300, 297, 307, 310), (296, 301, 311, 306), (293, 298, 308, 303), (301, 295, 305, 311), (297, 302, 312, 307), (294, 299, 309, 304), (310, 307, 317, 320), (306, 311, 321, 316), (303, 308, 318, 313), (311, 305, 315, 321), (307, 312, 322, 317), (304, 309, 319, 314), (312, 304, 314, 322), (308, 306, 316, 318), (305, 310, 320, 315), (317, 322, 332, 327), (314, 319, 329, 324), (322, 314, 324, 332), (318, 316, 326, 328), (315, 320, 330, 325), (320, 317, 327, 330), (316, 321, 331, 326), (313, 318, 328, 323), (321, 315, 325, 331), (325, 330, 340, 335), (330, 327, 337, 340), (326, 331, 341, 336), (323, 328, 338, 333), (331, 325, 335, 341), (327, 332, 342, 337), (324, 329, 339, 334), (332, 324, 334, 342), (328, 326, 336, 338), (333, 338, 348, 343), (341, 335, 345, 351), (337, 342, 352, 347), (334, 339, 349, 344), (342, 334, 344, 352), (338, 336, 346, 348), (335, 340, 350, 345), (340, 337, 347, 350), (336, 341, 351, 346), (10, 93, 361, 355), (97, 42, 359, 362), (293, 303, 368, 367), (303, 313, 369, 368), (30, 125, 363, 357), (333, 343, 372, 371), (85, 30, 357, 360), (38, 133, 364, 358), (137, 0, 353, 365), (313, 323, 370, 369), (93, 38, 358, 361), (323, 333, 371, 370), (283, 293, 367, 366), (14, 97, 362, 356), (125, 14, 356, 363), (133, 5, 354, 364), (5, 85, 360, 354), (42, 137, 365, 359), (0, 283, 366, 353), (356, 362, 382, 376), (370, 371, 391, 390), (364, 354, 374, 384), (357, 363, 383, 377), (371, 372, 392, 391), (365, 353, 373, 385), (358, 364, 384, 378), (353, 366, 386, 373), (359, 365, 385, 379), (366, 367, 387, 386), (360, 357, 377, 380), (367, 368, 388, 387), (361, 358, 378, 381), (354, 360, 380, 374), (368, 369, 389, 388), (362, 359, 379, 382), (355, 361, 381, 375), (369, 370, 390, 389), (363, 356, 376, 383), (374, 380, 400, 394), (388, 389, 409, 408), (382, 379, 399, 402), (375, 381, 401, 395), (389, 390, 410, 409), (383, 376, 396, 403), (376, 382, 402, 396), (390, 391, 411, 410), (384, 374, 394, 404), (377, 383, 403, 397), (391, 392, 412, 411), (385, 373, 393, 405), (378, 384, 404, 398), (373, 386, 406, 393), (379, 385, 405, 399), (386, 387, 407, 406), (380, 377, 397, 400), (387, 388, 408, 407), (381, 378, 398, 401), (406, 407, 427, 426), (400, 397, 417, 420), (407, 408, 428, 427), (401, 398, 418, 421), (394, 400, 420, 414), (408, 409, 429, 428), (402, 399, 419, 422), (395, 401, 421, 415), (409, 410, 430, 429), (403, 396, 416, 423), (396, 402, 422, 416), (410, 411, 431, 430), (404, 394, 414, 424), (397, 403, 423, 417), (411, 412, 432, 431), (405, 393, 413, 425), (398, 404, 424, 418), (393, 406, 426, 413), (399, 405, 425, 419), (425, 413, 433, 445), (418, 424, 444, 438), (413, 426, 446, 433), (419, 425, 445, 439), (426, 427, 447, 446), (420, 417, 437, 440), (427, 428, 448, 447), (421, 418, 438, 441), (414, 420, 440, 434), (428, 429, 449, 448), (422, 419, 439, 442), (415, 421, 441, 435), (429, 430, 450, 449), (423, 416, 436, 443), (416, 422, 442, 436), (430, 431, 451, 450), (424, 414, 434, 444), (417, 423, 443, 437), (431, 432, 452, 451), (443, 436, 456, 463), (436, 442, 462, 456), (450, 451, 471, 470), (444, 434, 454, 464), (437, 443, 463, 457), (451, 452, 472, 471), (445, 433, 453, 465), (438, 444, 464, 458), (433, 446, 466, 453), (439, 445, 465, 459), (446, 447, 467, 466), (440, 437, 457, 460), (447, 448, 468, 467), (441, 438, 458, 461), (434, 440, 460, 454), (448, 449, 469, 468), (442, 439, 459, 462), (435, 441, 461, 455), (449, 450, 470, 469), (461, 458, 478, 481), (454, 460, 480, 474), (468, 469, 489, 488), (462, 459, 479, 482), (455, 461, 481, 475), (469, 470, 490, 489), (463, 456, 476, 483), (456, 462, 482, 476), (470, 471, 491, 490), (464, 454, 474, 484), (457, 463, 483, 477), (471, 472, 492, 491), (465, 453, 473, 485), (458, 464, 484, 478), (453, 466, 486, 473), (459, 465, 485, 479), (466, 467, 487, 486), (460, 457, 477, 480), (467, 468, 488, 487), (494, 500, 520, 514), (503, 502, 522, 523), (497, 503, 523, 517), (509, 498, 518, 529), (500, 501, 521, 520), (501, 495, 515, 521), (505, 509, 529, 525), (498, 499, 519, 518), (499, 493, 513, 519), (496, 497, 517, 516), (495, 496, 516, 515), (493, 494, 514, 513), (104, 49, 503, 497), (231, 208, 505, 510), (517, 523, 537, 506), (529, 518, 504, 543), (520, 521, 535, 534), (521, 515, 508, 535), (525, 529, 543, 539), (518, 519, 533, 504), (519, 513, 512, 533), (516, 517, 506, 507), (515, 516, 507, 508), (513, 514, 511, 512), (530, 525, 539, 544), (522, 530, 544, 536), (502, 510, 530, 522), (510, 505, 525, 530), (536, 544, 558, 550), (507, 506, 532, 531), (511, 534, 548, 526), (537, 536, 550, 551), (506, 537, 551, 532), (543, 504, 524, 557), (534, 535, 549, 548), (535, 508, 528, 549), (539, 543, 557, 553), (504, 533, 547, 524), (533, 512, 527, 547), (512, 511, 526, 527), (523, 522, 536, 537), (514, 520, 534, 511), (526, 548, 562, 545), (551, 550, 564, 565), (532, 551, 565, 540), (557, 524, 538, 571), (548, 549, 563, 562), (531, 532, 540, 541), (549, 528, 542, 563), (553, 557, 571, 567), (524, 547, 561, 538), (528, 531, 541, 542), (547, 527, 546, 561), (527, 526, 545, 546), (544, 539, 553, 558), (508, 507, 531, 528), (542, 541, 559, 556), (561, 546, 555, 575), (541, 540, 560, 559), (572, 567, 581, 586), (564, 572, 586, 578), (545, 562, 576, 554), (565, 564, 578, 579), (540, 565, 579, 560), (571, 538, 552, 585), (562, 563, 577, 576), (546, 545, 554, 555), (563, 542, 556, 577), (550, 558, 572, 564), (558, 553, 567, 572), (576, 577, 591, 590), (559, 560, 568, 569), (577, 556, 570, 591), (581, 585, 599, 595), (552, 575, 589, 566), (556, 559, 569, 570), (575, 555, 574, 589), (555, 554, 573, 574), (586, 581, 595, 600), (578, 586, 600, 592), (554, 576, 590, 573), (579, 578, 592, 593), (538, 561, 575, 552), (567, 571, 585, 581), (593, 592, 606, 607), (568, 593, 607, 588), (599, 566, 580, 613), (590, 591, 605, 604), (574, 573, 582, 583), (591, 570, 584, 605), (595, 599, 613, 609), (566, 589, 603, 580), (570, 569, 587, 584), (589, 574, 583, 603), (569, 568, 588, 587), (600, 595, 609, 614), (585, 552, 566, 599), (560, 579, 593, 568), (582, 604, 618, 601), (607, 606, 620, 621), (588, 607, 621, 596), (613, 580, 594, 627), (604, 605, 619, 618), (587, 588, 596, 597), (605, 584, 598, 619), (609, 613, 627, 623), (580, 603, 617, 594), (603, 583, 602, 617), (583, 582, 601, 602), (573, 590, 604, 582), (592, 600, 614, 606), (681, 685, 708, 707), (601, 618, 632, 610), (621, 620, 634, 635), (596, 621, 635, 616), (627, 594, 608, 641), (618, 619, 633, 632), (602, 601, 610, 611), (619, 598, 612, 633), (623, 627, 641, 637), (594, 617, 631, 608), (617, 602, 611, 631), (614, 609, 623, 628), (637, 641, 655, 651), (608, 631, 645, 622), (631, 611, 630, 645), (611, 610, 629, 630), (642, 637, 651, 656), (685, 654, 701, 708), (610, 632, 646, 629), (635, 634, 648, 649), (616, 635, 649, 624), (641, 608, 622, 655), (632, 633, 647, 646), (628, 623, 637, 642), (597, 596, 616, 615), (655, 622, 636, 669), (646, 647, 661, 660), (630, 629, 638, 639), (647, 626, 640, 661), (651, 655, 669, 665), (622, 645, 659, 636), (654, 640, 695, 701), (645, 630, 639, 659), (625, 624, 644, 643), (656, 651, 665, 670), (629, 646, 660, 638), (633, 612, 626, 647), (615, 616, 624, 625), (663, 662, 676, 677), (644, 663, 677, 652), (669, 636, 650, 683), (660, 661, 675, 674), (643, 644, 652, 653), (661, 640, 654, 675), (665, 669, 683, 679), (636, 659, 673, 650), (612, 598, 668, 666), (659, 639, 658, 673), (639, 638, 657, 658), (670, 665, 679, 684), (624, 649, 663, 644), (649, 648, 662, 663), (686, 658, 657, 674), (685, 678, 675, 654), (684, 679, 680, 681), (683, 650, 673, 682), (679, 683, 682, 680), (681, 680, 678, 685), (678, 686, 674, 675), (680, 682, 686, 678), (682, 673, 658, 686), (638, 660, 674, 657), (672, 671, 667, 668), (690, 688, 693, 694), (668, 667, 664, 666), (689, 687, 688, 690), (666, 664, 692, 691), (694, 693, 697, 698), (691, 692, 696, 695), (698, 697, 703, 702), (695, 696, 700, 701), (704, 705, 707, 706), (699, 708, 701, 700), (706, 707, 708, 699), (702, 703, 705, 704), (584, 587, 671, 672), (656, 670, 703, 697), (670, 684, 705, 703), (640, 626, 691, 695), (606, 614, 687, 689), (642, 656, 697, 693), (614, 628, 688, 687), (628, 642, 693, 688), (626, 612, 666, 691), (684, 681, 707, 705), (598, 584, 672, 668), (648, 709, 662), (698, 709, 648), (702, 709, 698), (662, 709, 702), (625, 710, 615), (692, 710, 625), (664, 710, 692), (615, 710, 664), (653, 711, 643), (700, 711, 653), (696, 711, 700), (643, 711, 696), (615, 712, 597), (664, 712, 615), (667, 712, 664), (597, 712, 667), (620, 713, 634), (690, 713, 620), (694, 713, 690), (634, 713, 694), (643, 714, 625), (696, 714, 643), (692, 714, 696), (625, 714, 692), (606, 715, 620), (689, 715, 606), (690, 715, 689), (620, 715, 690), (662, 716, 676), (702, 716, 662), (704, 716, 702), (676, 716, 704), (597, 717, 587), (667, 717, 597), (671, 717, 667), (587, 717, 671), (677, 718, 652), (706, 718, 677), (699, 718, 706), (652, 718, 699), (652, 719, 653), (699, 719, 652), (700, 719, 699), (653, 719, 700), (676, 720, 677), (704, 720, 676), (706, 720, 704), (677, 720, 706), (634, 721, 648), (694, 721, 634), (698, 721, 694), (648, 721, 698), (124, 136, 722, 2), (83, 96, 29, 41), (251, 69, 176, 725), (96, 114, 13, 29), (2, 722, 732, 728), (727, 725, 735, 737), (723, 724, 734, 733), (724, 727, 737, 734), (13, 2, 728, 729), (29, 13, 729, 730), (722, 723, 733, 732), (41, 29, 730, 731), (725, 176, 59, 735), (729, 728, 738, 739), (733, 734, 744, 743), (737, 735, 745, 747), (730, 729, 739, 740), (732, 733, 743, 742), (735, 59, 181, 745), (731, 730, 740, 741), (728, 732, 742, 738), (734, 737, 747, 744), (352, 344, 252, 755), (344, 349, 752, 252), (432, 412, 758, 759), (345, 350, 753, 748), (41, 731, 763, 746), (346, 351, 754, 749), (372, 343, 726, 756), (392, 372, 756, 757), (347, 352, 755, 750), (472, 452, 760, 761), (412, 392, 757, 758), (83, 41, 746, 736), (348, 346, 749, 751), (492, 472, 761, 762), (452, 432, 759, 760), (349, 83, 736, 752), (350, 347, 750, 753), (351, 345, 748, 754), (731, 741, 764, 763), (343, 348, 751, 726), (757, 756, 777, 778), (252, 752, 773, 765), (763, 764, 785, 784), (748, 753, 774, 769), (758, 757, 778, 779), (759, 758, 779, 780), (751, 749, 770, 772), (726, 751, 772, 766), (760, 759, 780, 781), (753, 750, 771, 774), (761, 760, 781, 782), (749, 754, 775, 770), (754, 748, 769, 775), (750, 755, 776, 771), (752, 736, 767, 773), (762, 761, 782, 783), (755, 252, 765, 776), (736, 746, 768, 767), (756, 726, 766, 777), (746, 763, 784, 768), (774, 771, 792, 795), (770, 775, 796, 791), (782, 781, 802, 803), (775, 769, 790, 796), (771, 776, 797, 792), (783, 782, 803, 804), (776, 765, 786, 797), (769, 774, 795, 790), (767, 768, 789, 788), (777, 766, 787, 798), (765, 773, 794, 786), (768, 784, 805, 789), (778, 777, 798, 799), (766, 772, 793, 787), (784, 785, 806, 805), (779, 778, 799, 800), (773, 767, 788, 794), (780, 779, 800, 801), (772, 770, 791, 793), (781, 780, 801, 802), (786, 794, 815, 807), (789, 805, 826, 810), (799, 798, 819, 820), (787, 793, 814, 808), (805, 806, 827, 826), (800, 799, 820, 821), (794, 788, 809, 815), (801, 800, 821, 822), (793, 791, 812, 814), (802, 801, 822, 823), (795, 792, 813, 816), (791, 796, 817, 812), (803, 802, 823, 824), (796, 790, 811, 817), (792, 797, 818, 813), (804, 803, 824, 825), (797, 786, 807, 818), (790, 795, 816, 811), (788, 789, 810, 809), (798, 787, 808, 819), (823, 822, 843, 844), (816, 813, 834, 837), (812, 817, 838, 833), (824, 823, 844, 845), (817, 811, 832, 838), (813, 818, 839, 834), (825, 824, 845, 846), (818, 807, 828, 839), (811, 816, 837, 832), (809, 810, 831, 830), (819, 808, 829, 840), (807, 815, 836, 828), (810, 826, 847, 831), (820, 819, 840, 841), (808, 814, 835, 829), (826, 827, 848, 847), (821, 820, 841, 842), (815, 809, 830, 836), (822, 821, 842, 843), (814, 812, 833, 835), (831, 847, 868, 852), (841, 840, 861, 862), (828, 836, 857, 849), (847, 848, 869, 868), (829, 835, 856, 850), (842, 841, 862, 863), (843, 842, 863, 864), (836, 830, 851, 857), (844, 843, 864, 865), (835, 833, 854, 856), (845, 844, 865, 866), (837, 834, 855, 858), (838, 832, 853, 859), (833, 838, 859, 854), (846, 845, 866, 867), (834, 839, 860, 855), (839, 828, 849, 860), (830, 831, 852, 851), (840, 829, 850, 861), (832, 837, 858, 853), (865, 864, 885, 886), (858, 855, 876, 879), (854, 859, 880, 875), (866, 865, 886, 887), (859, 853, 874, 880), (855, 860, 881, 876), (867, 866, 887, 888), (860, 849, 870, 881), (853, 858, 879, 874), (851, 852, 873, 872), (861, 850, 871, 882), (849, 857, 878, 870), (852, 868, 889, 873), (862, 861, 882, 883), (850, 856, 877, 871), (868, 869, 890, 889), (863, 862, 883, 884), (857, 851, 872, 878), (864, 863, 884, 885), (856, 854, 875, 877), (882, 871, 892, 903), (870, 878, 899, 891), (873, 889, 910, 894), (883, 882, 903, 904), (871, 877, 898, 892), (889, 890, 911, 910), (884, 883, 904, 905), (878, 872, 893, 899), (885, 884, 905, 906), (877, 875, 896, 898), (886, 885, 906, 907), (879, 876, 897, 900), (875, 880, 901, 896), (887, 886, 907, 908), (880, 874, 895, 901), (876, 881, 902, 897), (888, 887, 908, 909), (881, 870, 891, 902), (874, 879, 900, 895), (872, 873, 894, 893), (898, 896, 917, 919), (907, 906, 927, 928), (900, 897, 918, 921), (896, 901, 922, 917), (908, 907, 928, 929), (901, 895, 916, 922), (897, 902, 923, 918), (909, 908, 929, 930), (902, 891, 912, 923), (895, 900, 921, 916), (893, 894, 915, 914), (903, 892, 913, 924), (891, 899, 920, 912), (894, 910, 931, 915), (904, 903, 924, 925), (892, 898, 919, 913), (910, 911, 932, 931), (905, 904, 925, 926), (899, 893, 914, 920), (906, 905, 926, 927), (909, 930, 961, 960), (478, 484, 944, 938), (491, 492, 952, 951), (479, 485, 945, 939), (480, 477, 937, 940), (481, 478, 938, 941), (492, 762, 953, 952), (482, 479, 939, 942), (762, 783, 954, 953), (483, 476, 936, 943), (484, 474, 934, 944), (846, 867, 958, 957), (804, 825, 956, 955), (485, 473, 933, 945), (783, 804, 955, 954), (473, 486, 946, 933), (486, 487, 947, 946), (888, 909, 960, 959), (825, 846, 957, 956), (474, 480, 940, 934), (487, 488, 948, 947), (475, 481, 941, 935), (867, 888, 959, 958), (488, 489, 949, 948), (476, 482, 942, 936), (489, 490, 950, 949), (477, 483, 943, 937), (490, 491, 951, 950), (949, 950, 979, 978), (937, 943, 972, 966), (950, 951, 980, 979), (938, 944, 973, 967), (951, 952, 981, 980), (939, 945, 974, 968), (952, 953, 982, 981), (940, 937, 966, 969), (953, 954, 983, 982), (941, 938, 967, 970), (954, 955, 984, 983), (942, 939, 968, 971), (955, 956, 985, 984), (943, 936, 965, 972), (956, 957, 986, 985), (944, 934, 963, 973), (957, 958, 987, 986), (945, 933, 962, 974), (958, 959, 988, 987), (933, 946, 975, 962), (959, 960, 989, 988), (946, 947, 976, 975), (934, 940, 969, 963), (960, 961, 990, 989), (947, 948, 977, 976), (935, 941, 970, 964), (948, 949, 978, 977), (936, 942, 971, 965), (988, 989, 1018, 1017), (975, 976, 1005, 1004), (963, 969, 998, 992), (989, 990, 1019, 1018), (976, 977, 1006, 1005), (964, 970, 999, 993), (977, 978, 1007, 1006), (965, 971, 1000, 994), (978, 979, 1008, 1007), (966, 972, 1001, 995), (979, 980, 1009, 1008), (967, 973, 1002, 996), (980, 981, 1010, 1009), (968, 974, 1003, 997), (981, 982, 1011, 1010), (969, 966, 995, 998), (982, 983, 1012, 1011), (970, 967, 996, 999), (983, 984, 1013, 1012), (971, 968, 997, 1000), (984, 985, 1014, 1013), (972, 965, 994, 1001), (985, 986, 1015, 1014), (973, 963, 992, 1002), (986, 987, 1016, 1015), (974, 962, 991, 1003), (987, 988, 1017, 1016), (962, 975, 1004, 991), (1001, 994, 1023, 1030), (1014, 1015, 1044, 1043), (1002, 992, 1021, 1031), (1015, 1016, 1045, 1044), (1003, 991, 1020, 1032), (1016, 1017, 1046, 1045), (991, 1004, 1033, 1020), (1017, 1018, 1047, 1046), (1004, 1005, 1034, 1033), (992, 998, 1027, 1021), (1018, 1019, 1048, 1047), (1005, 1006, 1035, 1034), (993, 999, 1028, 1022), (1006, 1007, 1036, 1035), (994, 1000, 1029, 1023), (1007, 1008, 1037, 1036), (995, 1001, 1030, 1024), (1008, 1009, 1038, 1037), (996, 1002, 1031, 1025), (1009, 1010, 1039, 1038), (997, 1003, 1032, 1026), (1010, 1011, 1040, 1039), (998, 995, 1024, 1027), (1011, 1012, 1041, 1040), (999, 996, 1025, 1028), (1012, 1013, 1042, 1041), (1000, 997, 1026, 1029), (1013, 1014, 1043, 1042), (1039, 1040, 1069, 1068), (1027, 1024, 1053, 1056), (1040, 1041, 1070, 1069), (1028, 1025, 1054, 1057), (1041, 1042, 1071, 1070), (1029, 1026, 1055, 1058), (1042, 1043, 1072, 1071), (1030, 1023, 1052, 1059), (1043, 1044, 1073, 1072), (1031, 1021, 1050, 1060), (1044, 1045, 1074, 1073), (1032, 1020, 1049, 1061), (1045, 1046, 1075, 1074), (1020, 1033, 1062, 1049), (1046, 1047, 1076, 1075), (1033, 1034, 1063, 1062), (1021, 1027, 1056, 1050), (1047, 1048, 1077, 1076), (1034, 1035, 1064, 1063), (1022, 1028, 1057, 1051), (1035, 1036, 1065, 1064), (1023, 1029, 1058, 1052), (1036, 1037, 1066, 1065), (1024, 1030, 1059, 1053), (1037, 1038, 1067, 1066), (1025, 1031, 1060, 1054), (1038, 1039, 1068, 1067), (1026, 1032, 1061, 1055), (1065, 1066, 1095, 1094), (1053, 1059, 1088, 1082), (1066, 1067, 1096, 1095), (1054, 1060, 1089, 1083), (1067, 1068, 1097, 1096), (1055, 1061, 1090, 1084), (1068, 1069, 1098, 1097), (1056, 1053, 1082, 1085), (1069, 1070, 1099, 1098), (1057, 1054, 1083, 1086), (1070, 1071, 1100, 1099), (1058, 1055, 1084, 1087), (1071, 1072, 1101, 1100), (1059, 1052, 1081, 1088), (1072, 1073, 1102, 1101), (1060, 1050, 1079, 1089), (1073, 1074, 1103, 1102), (1061, 1049, 1078, 1090), (1074, 1075, 1104, 1103), (1049, 1062, 1091, 1078), (1075, 1076, 1105, 1104), (1062, 1063, 1092, 1091), (1050, 1056, 1085, 1079), (1076, 1077, 1106, 1105), (1063, 1064, 1093, 1092), (1051, 1057, 1086, 1080), (1064, 1065, 1094, 1093), (1052, 1058, 1087, 1081), (1104, 1105, 1134, 1133), (1091, 1092, 1121, 1120), (1079, 1085, 1114, 1108), (1105, 1106, 1135, 1134), (1092, 1093, 1122, 1121), (1080, 1086, 1115, 1109), (1093, 1094, 1123, 1122), (1081, 1087, 1116, 1110), (1094, 1095, 1124, 1123), (1082, 1088, 1117, 1111), (1095, 1096, 1125, 1124), (1083, 1089, 1118, 1112), (1096, 1097, 1126, 1125), (1084, 1090, 1119, 1113), (1097, 1098, 1127, 1126), (1085, 1082, 1111, 1114), (1098, 1099, 1128, 1127), (1086, 1083, 1112, 1115), (1099, 1100, 1129, 1128), (1087, 1084, 1113, 1116), (1100, 1101, 1130, 1129), (1088, 1081, 1110, 1117), (1101, 1102, 1131, 1130), (1089, 1079, 1108, 1118), (1102, 1103, 1132, 1131), (1090, 1078, 1107, 1119), (1103, 1104, 1133, 1132), (1078, 1091, 1120, 1107)])
me_plane.polygons.foreach_set('use_smooth', [True] * 1099)
me_plane.use_remesh_preserve_volume = False
me_plane.use_remesh_preserve_attributes = False
me_plane.use_mirror_vertex_groups = False
me_plane.update()

# ---- objects
ob_plane = bpy.data.objects.new('Plane', me_plane)
ob_lamp = bpy.data.objects.new('Lamp', light_lamp)
ob_camera = bpy.data.objects.new('Camera', cam_camera)

# ---- transforms, parenting, visibility, modifiers, constraints
ob_plane.location = (0.0, 0.0, 0.0)
ob_plane.lineart.crease_threshold = 0.0
ob_lamp.location = (4.076, 1.005, 5.904)
ob_lamp.rotation_euler = (0.6503, 0.05522, 1.866)
ob_lamp.lock_rotations_4d = False
ob_lamp.empty_display_type = 'ARROWS'
ob_lamp.color = (0.0, 0.0, 0.0, 0.0)
ob_lamp.lineart.crease_threshold = 0.0
ob_camera.location = (7.481, -6.508, 5.344)
ob_camera.rotation_euler = (1.109, 0.0, 0.8149)
ob_camera.lock_rotations_4d = False
ob_camera.empty_display_type = 'ARROWS'
ob_camera.color = (0.0, 0.0, 0.0, 0.0)
ob_camera.display_type = 'WIRE'
ob_camera.lineart.crease_threshold = 0.0

# ---- collection membership
col_collection_1.objects.link(ob_plane)
col_collection_1.objects.link(ob_lamp)
col_collection_1.objects.link(ob_camera)

# ---- scene / render settings (as saved in the file)
scene.camera = ob_camera
scene.frame_start = 1; scene.frame_end = 250; scene.frame_set(1)
scene.render.engine = 'BLENDER_EEVEE_NEXT'
scene.render.resolution_percentage = 50
scene.render.dither_intensity = 0.0
scene.cycles.use_denoising = False
scene.cycles.samples = 128
scene.cycles.sampling_pattern = 'TABULATED_SOBOL'
scene.cycles.use_adaptive_sampling = False
scene.cycles.use_light_tree = False
scene.cycles.blur_glossy = 0.0
scene.cycles.sample_clamp_indirect = 0.0
scene.view_settings.view_transform = 'Standard'
bpy.context.view_layer.update()
